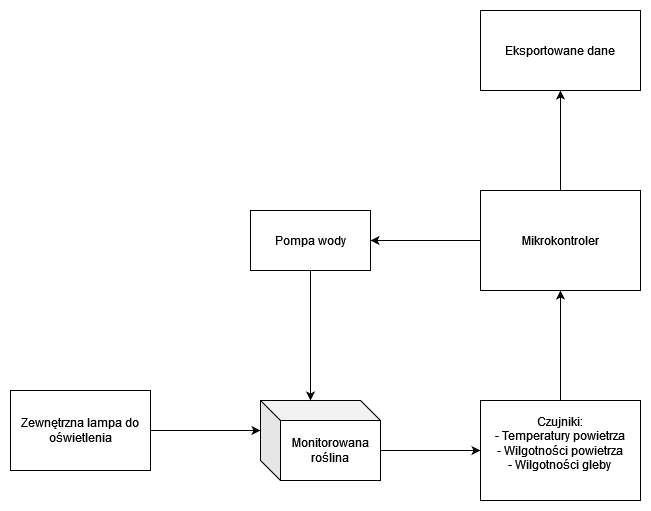

The diagram above was exported from draw.io. Its source (the exported page's mxGraphModel, read from the mxfile embedded in the PNG):
<mxGraphModel dx="1434" dy="754" grid="1" gridSize="10" guides="1" tooltips="1" connect="1" arrows="1" fold="1" page="1" pageScale="1" pageWidth="827" pageHeight="1169" math="0" shadow="0">
  <root>
    <mxCell id="0" />
    <mxCell id="1" parent="0" />
    <mxCell id="0tsyYjLDVzbnpsHi3FdE-1" value="Mikrokontroler" style="rounded=0;whiteSpace=wrap;html=1;" vertex="1" parent="1">
      <mxGeometry x="560" y="260" width="160" height="100" as="geometry" />
    </mxCell>
    <mxCell id="0tsyYjLDVzbnpsHi3FdE-3" value="Monitorowana roślina" style="shape=cube;whiteSpace=wrap;html=1;boundedLbl=1;backgroundOutline=1;darkOpacity=0.05;darkOpacity2=0.1;" vertex="1" parent="1">
      <mxGeometry x="340" y="470" width="120" height="80" as="geometry" />
    </mxCell>
    <mxCell id="0tsyYjLDVzbnpsHi3FdE-4" value="&lt;div&gt;Czujniki:&lt;/div&gt;&lt;div&gt;- Temperatury powietrza&lt;br&gt;&lt;/div&gt;&lt;div&gt;- Wilgotności powietrza&lt;/div&gt;&lt;div&gt;- Wilgotności gleby&lt;br&gt;&lt;/div&gt;&lt;div&gt;&lt;br&gt;&lt;/div&gt;" style="rounded=0;whiteSpace=wrap;html=1;" vertex="1" parent="1">
      <mxGeometry x="560" y="470" width="160" height="100" as="geometry" />
    </mxCell>
    <mxCell id="0tsyYjLDVzbnpsHi3FdE-5" value="" style="endArrow=classic;html=1;rounded=0;exitX=0;exitY=0;exitDx=120;exitDy=50;exitPerimeter=0;entryX=0;entryY=0.5;entryDx=0;entryDy=0;" edge="1" parent="1" source="0tsyYjLDVzbnpsHi3FdE-3" target="0tsyYjLDVzbnpsHi3FdE-4">
      <mxGeometry width="50" height="50" relative="1" as="geometry">
        <mxPoint x="500" y="370" as="sourcePoint" />
        <mxPoint x="550" y="320" as="targetPoint" />
      </mxGeometry>
    </mxCell>
    <mxCell id="0tsyYjLDVzbnpsHi3FdE-6" value="" style="endArrow=classic;html=1;rounded=0;entryX=0.5;entryY=1;entryDx=0;entryDy=0;exitX=0.5;exitY=0;exitDx=0;exitDy=0;" edge="1" parent="1" source="0tsyYjLDVzbnpsHi3FdE-4" target="0tsyYjLDVzbnpsHi3FdE-1">
      <mxGeometry width="50" height="50" relative="1" as="geometry">
        <mxPoint x="610" y="430" as="sourcePoint" />
        <mxPoint x="650" y="370" as="targetPoint" />
      </mxGeometry>
    </mxCell>
    <mxCell id="0tsyYjLDVzbnpsHi3FdE-7" value="Pompa wody" style="rounded=0;whiteSpace=wrap;html=1;" vertex="1" parent="1">
      <mxGeometry x="330" y="280" width="120" height="60" as="geometry" />
    </mxCell>
    <mxCell id="0tsyYjLDVzbnpsHi3FdE-8" value="" style="endArrow=classic;html=1;rounded=0;exitX=0.5;exitY=1;exitDx=0;exitDy=0;entryX=0;entryY=0;entryDx=50;entryDy=0;entryPerimeter=0;" edge="1" parent="1" source="0tsyYjLDVzbnpsHi3FdE-7" target="0tsyYjLDVzbnpsHi3FdE-3">
      <mxGeometry width="50" height="50" relative="1" as="geometry">
        <mxPoint x="500" y="370" as="sourcePoint" />
        <mxPoint x="550" y="320" as="targetPoint" />
      </mxGeometry>
    </mxCell>
    <mxCell id="0tsyYjLDVzbnpsHi3FdE-9" value="" style="endArrow=classic;html=1;rounded=0;exitX=0;exitY=0.5;exitDx=0;exitDy=0;entryX=1;entryY=0.5;entryDx=0;entryDy=0;" edge="1" parent="1" source="0tsyYjLDVzbnpsHi3FdE-1" target="0tsyYjLDVzbnpsHi3FdE-7">
      <mxGeometry width="50" height="50" relative="1" as="geometry">
        <mxPoint x="500" y="370" as="sourcePoint" />
        <mxPoint x="550" y="320" as="targetPoint" />
      </mxGeometry>
    </mxCell>
    <mxCell id="0tsyYjLDVzbnpsHi3FdE-11" value="Eksportowane dane" style="rounded=0;whiteSpace=wrap;html=1;" vertex="1" parent="1">
      <mxGeometry x="560" y="80" width="160" height="80" as="geometry" />
    </mxCell>
    <mxCell id="0tsyYjLDVzbnpsHi3FdE-12" value="" style="endArrow=classic;html=1;rounded=0;exitX=0.5;exitY=0;exitDx=0;exitDy=0;entryX=0.5;entryY=1;entryDx=0;entryDy=0;" edge="1" parent="1" source="0tsyYjLDVzbnpsHi3FdE-1" target="0tsyYjLDVzbnpsHi3FdE-11">
      <mxGeometry width="50" height="50" relative="1" as="geometry">
        <mxPoint x="620" y="230" as="sourcePoint" />
        <mxPoint x="670" y="180" as="targetPoint" />
      </mxGeometry>
    </mxCell>
    <mxCell id="0tsyYjLDVzbnpsHi3FdE-13" value="Zewnętrzna lampa do oświetlenia" style="rounded=0;whiteSpace=wrap;html=1;" vertex="1" parent="1">
      <mxGeometry x="90" y="460" width="140" height="80" as="geometry" />
    </mxCell>
    <mxCell id="0tsyYjLDVzbnpsHi3FdE-14" value="" style="endArrow=classic;html=1;rounded=0;exitX=1;exitY=0.5;exitDx=0;exitDy=0;entryX=0;entryY=0;entryDx=0;entryDy=30;entryPerimeter=0;" edge="1" parent="1" source="0tsyYjLDVzbnpsHi3FdE-13" target="0tsyYjLDVzbnpsHi3FdE-3">
      <mxGeometry width="50" height="50" relative="1" as="geometry">
        <mxPoint x="240" y="510" as="sourcePoint" />
        <mxPoint x="300" y="540" as="targetPoint" />
      </mxGeometry>
    </mxCell>
  </root>
</mxGraphModel>